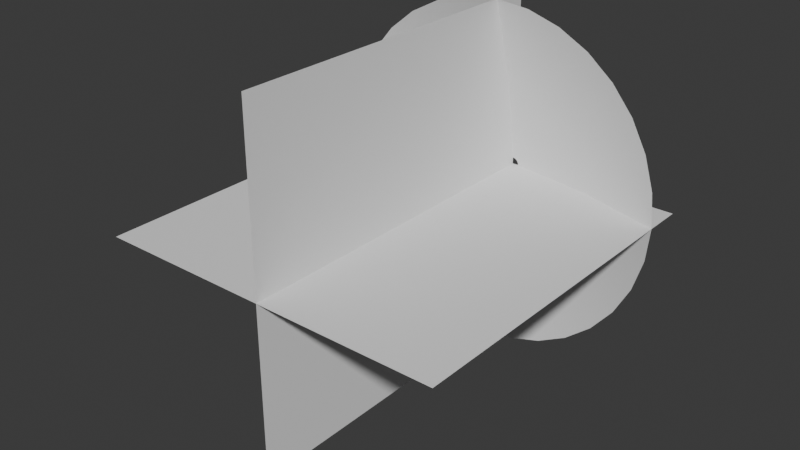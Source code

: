 # Source: muzzle.blend  (saved by Blender 5.1.30; exported with 4.5.12 LTS)
import bpy
from mathutils import Matrix  # noqa: F401  (used for matrix-valued properties, if any)

bpy.ops.wm.read_factory_settings(use_empty=True)
scene = bpy.context.scene
scene.name = 'Scene'

# ---- collections
col_collection = bpy.data.collections.new('Collection'); scene.collection.children.link(col_collection)

# ---- world
world_world = bpy.data.worlds.new('World'); scene.world = world_world
world_world.use_nodes = True; world_world.node_tree.nodes.clear()
_N = world_world.node_tree.nodes; _L = world_world.node_tree.links
n0 = _N.new('ShaderNodeOutputWorld'); n0.name = 'World Output'; n0.location = (200, 100)
n1 = _N.new('ShaderNodeBackground'); n1.name = 'Background'; n1.location = (-200, 100)
n1.inputs[0].default_value = (0.05088, 0.05088, 0.05088, 1.0)
_L.new(n1.outputs[0], n0.inputs[0])
n0.is_active_output = True
world_world.color = (0.05088, 0.05088, 0.05088)
world_world.sun_shadow_jitter_overblur = 0.0

# ---- meshes
me_circle = bpy.data.meshes.new('Circle')
me_circle.from_pydata([(0.0, 1.0, 0.2248), (-0.1951, 0.9808, 0.2248), (-0.3827, 0.9239, 0.2248), (-0.5556, 0.8315, 0.2248), (-0.7071, 0.7071, 0.2248), (-0.8315, 0.5556, 0.2248), (-0.9239, 0.3827, 0.2248), (-0.9808, 0.1951, 0.2248), (-1.0, 0.0, 0.2248), (-0.9808, -0.1951, 0.2248), (-0.9239, -0.3827, 0.2248), (-0.8315, -0.5556, 0.2248), (-0.7071, -0.7071, 0.2248), (-0.5556, -0.8315, 0.2248), (-0.3827, -0.9239, 0.2248), (-0.1951, -0.9808, 0.2248), (0.0, -1.0, 0.2248), (0.1951, -0.9808, 0.2248), (0.3827, -0.9239, 0.2248), (0.5556, -0.8315, 0.2248), (0.7071, -0.7071, 0.2248), (0.8315, -0.5556, 0.2248), (0.9239, -0.3827, 0.2248), (0.9808, -0.1951, 0.2248), (1.0, 0.0, 0.2248), (0.9808, 0.1951, 0.2248), (0.9239, 0.3827, 0.2248), (0.8315, 0.5556, 0.2248), (0.7071, 0.7071, 0.2248), (0.5556, 0.8315, 0.2248), (0.3827, 0.9239, 0.2248), (0.1951, 0.9808, 0.2248), (-1.167e-08, 0.03624, 0.0), (-0.00707, 0.03554, 0.0), (-0.01387, 0.03348, 0.0), (-0.02013, 0.03013, 0.0), (-0.02562, 0.02562, 0.0), (-0.03013, 0.02013, 0.0), (-0.03348, 0.01387, 0.0), (-0.03554, 0.00707, 0.0), (-0.03624, 1.436e-08, 0.0), (-0.03554, -0.00707, 0.0), (-0.03348, -0.01387, 0.0), (-0.03013, -0.02013, 0.0), (-0.02562, -0.02562, 0.0), (-0.02013, -0.03013, 0.0), (-0.01387, -0.03348, 0.0), (-0.00707, -0.03554, 0.0), (-1.167e-08, -0.03624, 0.0), (0.00707, -0.03554, 0.0), (0.01387, -0.03348, 0.0), (0.02013, -0.03013, 0.0), (0.02562, -0.02562, 0.0), (0.03013, -0.02013, 0.0), (0.03348, -0.01387, 0.0), (0.03554, -0.00707, 0.0), (0.03624, 1.436e-08, 0.0), (0.03554, 0.00707, 0.0), (0.03348, 0.01387, 0.0), (0.03013, 0.02013, 0.0), (0.02562, 0.02562, 0.0), (0.02013, 0.03013, 0.0), (0.01387, 0.03348, 0.0), (0.00707, 0.03554, 0.0), (0.5082, -0.1011, 0.07912), (0.5181, 7.181e-09, 0.07912), (-0.4787, -0.1983, 0.07912), (-0.4308, -0.2879, 0.07912), (0.5082, 0.1011, 0.07912), (-0.3664, -0.3664, 0.07912), (0.4787, 0.1983, 0.07912), (-0.2879, -0.4308, 0.07912), (0.4308, 0.2879, 0.07912), (-0.1983, -0.4787, 0.07912), (-5.834e-09, 0.5181, 0.07912), (-0.1011, 0.5082, 0.07912), (0.3664, 0.3664, 0.07912), (-0.1011, -0.5082, 0.07912), (-0.1983, 0.4787, 0.07912), (0.2879, 0.4308, 0.07912), (-5.834e-09, -0.5181, 0.07912), (-0.2879, 0.4308, 0.07912), (0.1983, 0.4787, 0.07912), (0.1011, -0.5082, 0.07912), (-0.3664, 0.3664, 0.07912), (0.1011, 0.5082, 0.07912), (0.1983, -0.4787, 0.07912), (-0.4308, 0.2879, 0.07912), (0.2879, -0.4308, 0.07912), (-0.4787, 0.1983, 0.07912), (0.3664, -0.3664, 0.07912), (-0.5082, 0.1011, 0.07912), (0.4308, -0.2879, 0.07912), (-0.5181, 7.181e-09, 0.07912), (0.4787, -0.1983, 0.07912), (-0.5082, -0.1011, 0.07912)], [], [(65, 64, 55, 56), (67, 66, 42, 43), (68, 65, 56, 57), (69, 67, 43, 44), (70, 68, 57, 58), (71, 69, 44, 45), (72, 70, 58, 59), (73, 71, 45, 46), (75, 74, 32, 33), (76, 72, 59, 60), (77, 73, 46, 47), (78, 75, 33, 34), (79, 76, 60, 61), (80, 77, 47, 48), (81, 78, 34, 35), (82, 79, 61, 62), (83, 80, 48, 49), (84, 81, 35, 36), (85, 82, 62, 63), (86, 83, 49, 50), (87, 84, 36, 37), (74, 85, 63, 32), (88, 86, 50, 51), (89, 87, 37, 38), (90, 88, 51, 52), (91, 89, 38, 39), (92, 90, 52, 53), (93, 91, 39, 40), (94, 92, 53, 54), (95, 93, 40, 41), (64, 94, 54, 55), (66, 95, 41, 42), (10, 9, 95, 66), (23, 22, 94, 64), (9, 8, 93, 95), (22, 21, 92, 94), (8, 7, 91, 93), (21, 20, 90, 92), (7, 6, 89, 91), (20, 19, 88, 90), (6, 5, 87, 89), (19, 18, 86, 88), (0, 31, 85, 74), (5, 4, 84, 87), (18, 17, 83, 86), (31, 30, 82, 85), (4, 3, 81, 84), (17, 16, 80, 83), (30, 29, 79, 82), (3, 2, 78, 81), (16, 15, 77, 80), (29, 28, 76, 79), (2, 1, 75, 78), (15, 14, 73, 77), (28, 27, 72, 76), (1, 0, 74, 75), (14, 13, 71, 73), (27, 26, 70, 72), (13, 12, 69, 71), (26, 25, 68, 70), (12, 11, 67, 69), (25, 24, 65, 68), (11, 10, 66, 67), (24, 23, 64, 65)])
me_circle.polygons.foreach_set('use_smooth', [True] * 64)
_uv = me_circle.uv_layers.new(name='UVMap')
_uv.uv.foreach_set('vector', [0.5007, 0.5006, 0.4695, 0.5006, 0.4695, 0.001154, 0.5007, 0.001154, 0.09508, 0.5006, 0.06388, 0.5006, 0.06388, 0.001154, 0.09508, 0.001154, 0.5319, 0.5006, 0.5007, 0.5006, 0.5007, 0.001154, 0.5319, 0.001154, 0.1263, 0.5006, 0.09508, 0.5006, 0.09508, 0.001154, 0.1263, 0.001154, 0.5631, 0.5006, 0.5319, 0.5006, 0.5319, 0.001154, 0.5631, 0.001154, 0.1575, 0.5006, 0.1263, 0.5006, 0.1263, 0.001154, 0.1575, 0.001154, 0.5943, 0.5006, 0.5631, 0.5006, 0.5631, 0.001154, 0.5943, 0.001154, 0.1887, 0.5006, 0.1575, 0.5006, 0.1575, 0.001154, 0.1887, 0.001154, 0.7816, 0.5006, 0.7504, 0.5006, 0.7504, 0.001154, 0.7816, 0.001154, 0.6256, 0.5006, 0.5943, 0.5006, 0.5943, 0.001154, 0.6256, 0.001154, 0.2199, 0.5006, 0.1887, 0.5006, 0.1887, 0.001154, 0.2199, 0.001154, 0.8128, 0.5006, 0.7816, 0.5006, 0.7816, 0.001154, 0.8128, 0.001154, 0.6568, 0.5006, 0.6256, 0.5006, 0.6256, 0.001154, 0.6568, 0.001154, 0.2511, 0.5006, 0.2199, 0.5006, 0.2199, 0.001154, 0.2511, 0.001154, 0.844, 0.5006, 0.8128, 0.5006, 0.8128, 0.001154, 0.844, 0.001154, 0.688, 0.5006, 0.6568, 0.5006, 0.6568, 0.001154, 0.688, 0.001154, 0.2823, 0.5006, 0.2511, 0.5006, 0.2511, 0.001154, 0.2823, 0.001154, 0.8752, 0.5006, 0.844, 0.5006, 0.844, 0.001154, 0.8752, 0.001154, 0.7192, 0.5006, 0.688, 0.5006, 0.688, 0.001154, 0.7192, 0.001154, 0.3135, 0.5006, 0.2823, 0.5006, 0.2823, 0.001154, 0.3135, 0.001154, 0.9064, 0.5006, 0.8752, 0.5006, 0.8752, 0.001154, 0.9064, 0.001154, 0.7504, 0.5006, 0.7192, 0.5006, 0.7192, 0.001154, 0.7504, 0.001154, 0.3447, 0.5006, 0.3135, 0.5006, 0.3135, 0.001154, 0.3447, 0.001154, 0.9376, 0.5006, 0.9064, 0.5006, 0.9064, 0.001154, 0.9376, 0.001154, 0.3759, 0.5006, 0.3447, 0.5006, 0.3447, 0.001154, 0.3759, 0.001154, 0.9688, 0.5006, 0.9376, 0.5006, 0.9376, 0.001154, 0.9688, 0.001154, 0.4071, 0.5006, 0.3759, 0.5006, 0.3759, 0.001154, 0.4071, 0.001154, 1.0, 0.5006, 0.9688, 0.5006, 0.9688, 0.001154, 1.0, 0.001154, 0.4383, 0.5006, 0.4071, 0.5006, 0.4071, 0.001154, 0.4383, 0.001154, 0.03267, 0.5006, 0.001469, 0.5006, 0.001469, 0.001154, 0.03267, 0.001154, 0.4695, 0.5006, 0.4383, 0.5006, 0.4383, 0.001154, 0.4695, 0.001154, 0.06388, 0.5006, 0.03267, 0.5006, 0.03267, 0.001154, 0.06388, 0.001154, 0.06388, 1.0, 0.03267, 1.0, 0.03267, 0.5006, 0.06388, 0.5006, 0.4695, 1.0, 0.4383, 1.0, 0.4383, 0.5006, 0.4695, 0.5006, 0.03267, 1.0, 0.001469, 1.0, 0.001469, 0.5006, 0.03267, 0.5006, 0.4383, 1.0, 0.4071, 1.0, 0.4071, 0.5006, 0.4383, 0.5006, 1.0, 1.0, 0.9688, 1.0, 0.9688, 0.5006, 1.0, 0.5006, 0.4071, 1.0, 0.3759, 1.0, 0.3759, 0.5006, 0.4071, 0.5006, 0.9688, 1.0, 0.9376, 1.0, 0.9376, 0.5006, 0.9688, 0.5006, 0.3759, 1.0, 0.3447, 1.0, 0.3447, 0.5006, 0.3759, 0.5006, 0.9376, 1.0, 0.9064, 1.0, 0.9064, 0.5006, 0.9376, 0.5006, 0.3447, 1.0, 0.3135, 1.0, 0.3135, 0.5006, 0.3447, 0.5006, 0.7504, 1.0, 0.7192, 1.0, 0.7192, 0.5006, 0.7504, 0.5006, 0.9064, 1.0, 0.8752, 1.0, 0.8752, 0.5006, 0.9064, 0.5006, 0.3135, 1.0, 0.2823, 1.0, 0.2823, 0.5006, 0.3135, 0.5006, 0.7192, 1.0, 0.688, 1.0, 0.688, 0.5006, 0.7192, 0.5006, 0.8752, 1.0, 0.844, 1.0, 0.844, 0.5006, 0.8752, 0.5006, 0.2823, 1.0, 0.2511, 1.0, 0.2511, 0.5006, 0.2823, 0.5006, 0.688, 1.0, 0.6568, 1.0, 0.6568, 0.5006, 0.688, 0.5006, 0.844, 1.0, 0.8128, 1.0, 0.8128, 0.5006, 0.844, 0.5006, 0.2511, 1.0, 0.2199, 1.0, 0.2199, 0.5006, 0.2511, 0.5006, 0.6568, 1.0, 0.6256, 1.0, 0.6256, 0.5006, 0.6568, 0.5006, 0.8128, 1.0, 0.7816, 1.0, 0.7816, 0.5006, 0.8128, 0.5006, 0.2199, 1.0, 0.1887, 1.0, 0.1887, 0.5006, 0.2199, 0.5006, 0.6256, 1.0, 0.5943, 1.0, 0.5943, 0.5006, 0.6256, 0.5006, 0.7816, 1.0, 0.7504, 1.0, 0.7504, 0.5006, 0.7816, 0.5006, 0.1887, 1.0, 0.1575, 1.0, 0.1575, 0.5006, 0.1887, 0.5006, 0.5943, 1.0, 0.5631, 1.0, 0.5631, 0.5006, 0.5943, 0.5006, 0.1575, 1.0, 0.1263, 1.0, 0.1263, 0.5006, 0.1575, 0.5006, 0.5631, 1.0, 0.5319, 1.0, 0.5319, 0.5006, 0.5631, 0.5006, 0.1263, 1.0, 0.09508, 1.0, 0.09508, 0.5006, 0.1263, 0.5006, 0.5319, 1.0, 0.5007, 1.0, 0.5007, 0.5006, 0.5319, 0.5006, 0.09508, 1.0, 0.06388, 1.0, 0.06388, 0.5006, 0.09508, 0.5006, 0.5007, 1.0, 0.4695, 1.0, 0.4695, 0.5006, 0.5007, 0.5006])
me_circle.update()
me_plane = bpy.data.meshes.new('Plane')
me_plane.from_pydata([(-1.0, -2.0, 0.0), (1.0, -2.0, 0.0), (-1.0, 0.0, 0.0), (1.0, 0.0, 0.0), (-5.96e-08, -2.0, -1.0), (5.96e-08, -2.0, 1.0), (-5.96e-08, 0.0, -1.0), (5.96e-08, 0.0, 1.0)], [], [(0, 1, 3, 2), (4, 5, 7, 6)])
_uv = me_plane.uv_layers.new(name='UVMap')
_uv.uv.foreach_set('vector', [1.0, 1.0, -5.96e-08, 1.0, 5.96e-08, 5.96e-08, 1.0, -1.192e-07, 0.5, 1.0, 0.5, 1.0, 0.5, -2.98e-08, 0.5, -2.98e-08])
me_plane.update()

# ---- objects
ob_cone_muzzle = bpy.data.objects.new('Cone_Muzzle', me_circle)
ob_muzzled_planes = bpy.data.objects.new('Muzzled_Planes', me_plane)

# ---- transforms, parenting, visibility, modifiers, constraints
ob_cone_muzzle.location = (0.0, 0.0, 0.0)
ob_cone_muzzle.rotation_euler = (1.571, -0.0, 0.0)
ob_muzzled_planes.location = (0.0, 0.0, 0.0)

# ---- collection membership
col_collection.objects.link(ob_cone_muzzle)
col_collection.objects.link(ob_muzzled_planes)

# ---- scene / render settings (as saved in the file)
scene.frame_start = 1; scene.frame_end = 250; scene.frame_set(1)
scene.render.engine = 'BLENDER_EEVEE_NEXT'
scene.render.bake_bias = 0.0
scene.render.bake_samples = 0
scene.cycles.sampling_pattern = 'TABULATED_SOBOL'
scene.eevee.use_volume_custom_range = False
bpy.context.view_layer.update()

# ---- added for rendering (the .blend has no active camera and no usable light): camera, sun
cam_auto = bpy.data.cameras.new('AutoCamera')
cam_auto.lens = 50.0
cam_auto.sensor_width = 36.0
cam_auto.clip_end = 1000.0
ob_auto_camera = bpy.data.objects.new('AutoCamera', cam_auto)
scene.collection.objects.link(ob_auto_camera)
ob_auto_camera.location = (3.20507, -4.84609, 2.56406)
ob_auto_camera.rotation_euler = (1.09748, -7.21219e-08, 0.694738)
scene.camera = ob_auto_camera
light_auto_sun = bpy.data.lights.new('AutoSun', 'SUN')
light_auto_sun.energy = 3.0
light_auto_sun.angle = 0.0523599
ob_auto_sun = bpy.data.objects.new('AutoSun', light_auto_sun)
scene.collection.objects.link(ob_auto_sun)
ob_auto_sun.rotation_euler = (0.872665, 0.174533, 0.523599)
bpy.context.view_layer.update()
